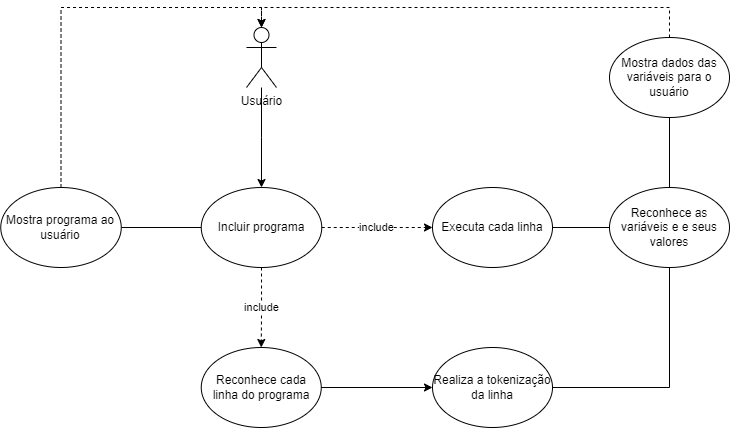

The diagram above was exported from draw.io. Its source (the exported page's mxGraphModel, read from the mxfile embedded in the PNG):
<mxGraphModel dx="981" dy="532" grid="1" gridSize="10" guides="1" tooltips="1" connect="1" arrows="1" fold="1" page="1" pageScale="1" pageWidth="827" pageHeight="1169" math="0" shadow="0">
  <root>
    <mxCell id="0" />
    <mxCell id="1" parent="0" />
    <mxCell id="JPPHp8VwiTRXrmaq_0Uw-3" style="edgeStyle=orthogonalEdgeStyle;rounded=0;orthogonalLoop=1;jettySize=auto;html=1;" edge="1" parent="1" source="JPPHp8VwiTRXrmaq_0Uw-1" target="JPPHp8VwiTRXrmaq_0Uw-2">
      <mxGeometry relative="1" as="geometry" />
    </mxCell>
    <mxCell id="JPPHp8VwiTRXrmaq_0Uw-1" value="Usuário" style="shape=umlActor;verticalLabelPosition=bottom;verticalAlign=top;html=1;outlineConnect=0;" vertex="1" parent="1">
      <mxGeometry x="384" y="200" width="30" height="60" as="geometry" />
    </mxCell>
    <mxCell id="JPPHp8VwiTRXrmaq_0Uw-5" value="include" style="edgeStyle=orthogonalEdgeStyle;rounded=0;orthogonalLoop=1;jettySize=auto;html=1;entryX=0.5;entryY=0;entryDx=0;entryDy=0;dashed=1;" edge="1" parent="1" source="JPPHp8VwiTRXrmaq_0Uw-2" target="JPPHp8VwiTRXrmaq_0Uw-4">
      <mxGeometry relative="1" as="geometry" />
    </mxCell>
    <mxCell id="JPPHp8VwiTRXrmaq_0Uw-14" value="" style="edgeStyle=orthogonalEdgeStyle;rounded=0;orthogonalLoop=1;jettySize=auto;html=1;endArrow=none;endFill=0;" edge="1" parent="1" source="JPPHp8VwiTRXrmaq_0Uw-2" target="JPPHp8VwiTRXrmaq_0Uw-13">
      <mxGeometry relative="1" as="geometry" />
    </mxCell>
    <mxCell id="JPPHp8VwiTRXrmaq_0Uw-17" value="include" style="edgeStyle=orthogonalEdgeStyle;rounded=0;orthogonalLoop=1;jettySize=auto;html=1;entryX=0;entryY=0.5;entryDx=0;entryDy=0;dashed=1;" edge="1" parent="1" source="JPPHp8VwiTRXrmaq_0Uw-2" target="JPPHp8VwiTRXrmaq_0Uw-16">
      <mxGeometry relative="1" as="geometry" />
    </mxCell>
    <mxCell id="JPPHp8VwiTRXrmaq_0Uw-2" value="Incluir programa" style="ellipse;whiteSpace=wrap;html=1;" vertex="1" parent="1">
      <mxGeometry x="338.75" y="360" width="120.5" height="80" as="geometry" />
    </mxCell>
    <mxCell id="JPPHp8VwiTRXrmaq_0Uw-7" style="edgeStyle=orthogonalEdgeStyle;rounded=0;orthogonalLoop=1;jettySize=auto;html=1;entryX=0;entryY=0.5;entryDx=0;entryDy=0;" edge="1" parent="1" source="JPPHp8VwiTRXrmaq_0Uw-4" target="JPPHp8VwiTRXrmaq_0Uw-6">
      <mxGeometry relative="1" as="geometry" />
    </mxCell>
    <mxCell id="JPPHp8VwiTRXrmaq_0Uw-4" value="Reconhece cada linha do programa" style="ellipse;whiteSpace=wrap;html=1;" vertex="1" parent="1">
      <mxGeometry x="338.75" y="520" width="120" height="80" as="geometry" />
    </mxCell>
    <mxCell id="JPPHp8VwiTRXrmaq_0Uw-9" style="edgeStyle=orthogonalEdgeStyle;rounded=0;orthogonalLoop=1;jettySize=auto;html=1;entryX=0.5;entryY=1;entryDx=0;entryDy=0;endArrow=none;endFill=0;" edge="1" parent="1" source="JPPHp8VwiTRXrmaq_0Uw-6" target="JPPHp8VwiTRXrmaq_0Uw-8">
      <mxGeometry relative="1" as="geometry" />
    </mxCell>
    <mxCell id="JPPHp8VwiTRXrmaq_0Uw-6" value="Realiza a tokenização da linha" style="ellipse;whiteSpace=wrap;html=1;" vertex="1" parent="1">
      <mxGeometry x="570" y="520" width="120" height="80" as="geometry" />
    </mxCell>
    <mxCell id="JPPHp8VwiTRXrmaq_0Uw-12" style="edgeStyle=orthogonalEdgeStyle;rounded=0;orthogonalLoop=1;jettySize=auto;html=1;entryX=0.5;entryY=1;entryDx=0;entryDy=0;endArrow=none;endFill=0;" edge="1" parent="1" source="JPPHp8VwiTRXrmaq_0Uw-8" target="JPPHp8VwiTRXrmaq_0Uw-10">
      <mxGeometry relative="1" as="geometry" />
    </mxCell>
    <mxCell id="JPPHp8VwiTRXrmaq_0Uw-8" value="Reconhece as variáveis e e seus valores" style="ellipse;whiteSpace=wrap;html=1;" vertex="1" parent="1">
      <mxGeometry x="747" y="360" width="120" height="80" as="geometry" />
    </mxCell>
    <mxCell id="JPPHp8VwiTRXrmaq_0Uw-11" style="edgeStyle=orthogonalEdgeStyle;rounded=0;orthogonalLoop=1;jettySize=auto;html=1;entryX=0.5;entryY=0;entryDx=0;entryDy=0;entryPerimeter=0;exitX=0.5;exitY=0;exitDx=0;exitDy=0;dashed=1;" edge="1" parent="1" source="JPPHp8VwiTRXrmaq_0Uw-10" target="JPPHp8VwiTRXrmaq_0Uw-1">
      <mxGeometry relative="1" as="geometry" />
    </mxCell>
    <mxCell id="JPPHp8VwiTRXrmaq_0Uw-10" value="Mostra dados das variáveis para o usuário" style="ellipse;whiteSpace=wrap;html=1;" vertex="1" parent="1">
      <mxGeometry x="747" y="210" width="120" height="80" as="geometry" />
    </mxCell>
    <mxCell id="JPPHp8VwiTRXrmaq_0Uw-15" style="edgeStyle=orthogonalEdgeStyle;rounded=0;orthogonalLoop=1;jettySize=auto;html=1;entryX=0.5;entryY=0;entryDx=0;entryDy=0;entryPerimeter=0;exitX=0.5;exitY=0;exitDx=0;exitDy=0;dashed=1;" edge="1" parent="1" source="JPPHp8VwiTRXrmaq_0Uw-13" target="JPPHp8VwiTRXrmaq_0Uw-1">
      <mxGeometry relative="1" as="geometry" />
    </mxCell>
    <mxCell id="JPPHp8VwiTRXrmaq_0Uw-13" value="Mostra programa ao usuário" style="ellipse;whiteSpace=wrap;html=1;" vertex="1" parent="1">
      <mxGeometry x="138.25" y="360" width="120.5" height="80" as="geometry" />
    </mxCell>
    <mxCell id="JPPHp8VwiTRXrmaq_0Uw-18" style="edgeStyle=orthogonalEdgeStyle;rounded=0;orthogonalLoop=1;jettySize=auto;html=1;entryX=0;entryY=0.5;entryDx=0;entryDy=0;endArrow=none;endFill=0;" edge="1" parent="1" source="JPPHp8VwiTRXrmaq_0Uw-16" target="JPPHp8VwiTRXrmaq_0Uw-8">
      <mxGeometry relative="1" as="geometry" />
    </mxCell>
    <mxCell id="JPPHp8VwiTRXrmaq_0Uw-16" value="Executa cada linha" style="ellipse;whiteSpace=wrap;html=1;" vertex="1" parent="1">
      <mxGeometry x="570" y="360" width="120" height="80" as="geometry" />
    </mxCell>
  </root>
</mxGraphModel>